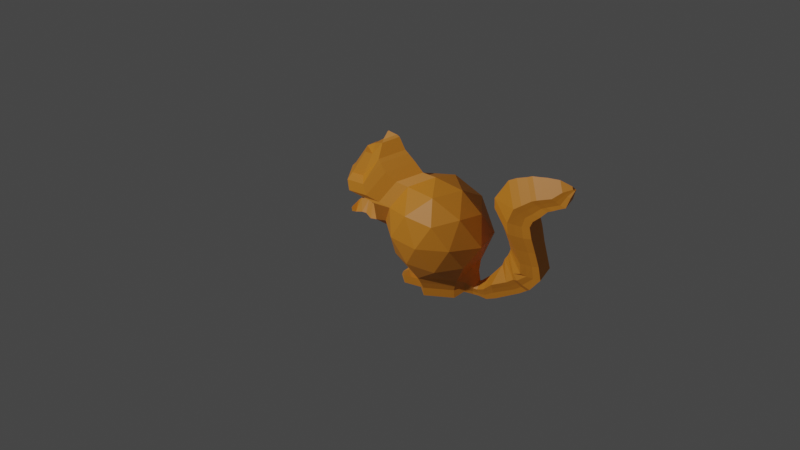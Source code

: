 # Source: player.blend  (saved by Blender 2.90.8; exported with 4.5.12 LTS)
import bpy
from mathutils import Matrix  # noqa: F401  (used for matrix-valued properties, if any)

bpy.ops.wm.read_factory_settings(use_empty=True)
scene = bpy.context.scene
scene.name = 'Scene'

# ---- collections
col_player = bpy.data.collections.new('Player'); scene.collection.children.link(col_player)
col_reference = bpy.data.collections.new('Reference'); scene.collection.children.link(col_reference)
col_props = bpy.data.collections.new('Props'); scene.collection.children.link(col_props)

# ---- materials (node trees are filled in below, after node groups)
mat_material_002 = bpy.data.materials.new('Material.002')
mat_material_002.use_transparent_shadow = False

# ---- material node trees
mat_material_002.use_nodes = True; mat_material_002.node_tree.nodes.clear()
_N = mat_material_002.node_tree.nodes; _L = mat_material_002.node_tree.links
n0 = _N.new('ShaderNodeBsdfPrincipled'); n0.name = 'Principled BSDF'; n0.location = (10, 300)
n0.distribution = 'GGX'
n0.subsurface_method = 'BURLEY'
n0.inputs[0].default_value = (0.8, 0.2781, 0.0225, 1.0)
n0.inputs[3].default_value = 1.45
n0.inputs[27].default_value = (0.0, 0.0, 0.0, 1.0)
n0.inputs[28].default_value = 1.0
n1 = _N.new('ShaderNodeOutputMaterial'); n1.name = 'Material Output'; n1.location = (300, 300)
_L.new(n0.outputs[0], n1.inputs[0])
n1.is_active_output = True

# ---- world
world_world = bpy.data.worlds.new('World'); scene.world = world_world
world_world.use_nodes = True; world_world.node_tree.nodes.clear()
_N = world_world.node_tree.nodes; _L = world_world.node_tree.links
n0 = _N.new('ShaderNodeOutputWorld'); n0.name = 'World Output'; n0.location = (300, 300)
n1 = _N.new('ShaderNodeBackground'); n1.name = 'Background'; n1.location = (10, 300)
n1.inputs[0].default_value = (0.05088, 0.05088, 0.05088, 1.0)
_L.new(n1.outputs[0], n0.inputs[0])
n0.is_active_output = True
world_world.color = (0.05088, 0.05088, 0.05088)
world_world.use_sun_shadow = False
world_world.sun_shadow_jitter_overblur = 0.0

# ---- cameras
cam_camera = bpy.data.cameras.new('Camera')
cam_camera.clip_end = 100.0
cam_camera.ortho_scale = 7.314

# ---- lights
light_light = bpy.data.lights.new('Light', 'POINT')
light_light.transmission_factor = 0.0
light_light.energy = 1000.0
light_light.shadow_soft_size = 0.1
light_light.shadow_maximum_resolution = 0.006
light_light.use_absolute_resolution = True

# ---- meshes
me_icosphere = bpy.data.meshes.new('Icosphere')
me_icosphere.from_pydata([(0.45, 0.2658, -1.063), (0.7303, -0.4308, -0.4812), (-0.2764, -0.6963, -0.4781), (-0.7657, -0.001278, -0.5973), (-0.2764, 0.6938, -0.4781), (0.7303, 0.4283, -0.4812), (0.2764, -0.6963, 0.4472), (-0.7236, -0.4308, 0.4472), (-0.7236, 0.4283, 0.4472), (0.2764, 0.6938, 0.4472), (0.8952, -0.001278, 0.4421), (2.98e-08, -0.001278, 1.0), (-0.193, -0.4866, -0.9255), (0.5052, -0.3012, -0.9255), (0.2629, -0.6623, -0.55), (0.8528, -0.001278, -0.55), (0.5052, 0.2987, -0.9255), (-0.6245, -0.001278, -0.9255), (-0.6882, -0.4098, -0.55), (-0.193, 0.484, -0.9255), (-0.6882, 0.4073, -0.55), (0.2629, 0.6598, -0.55), (1.009, -0.2538, -0.07545), (1.009, 0.2512, -0.07545), (2.98e-08, -0.8184, -0.000414), (0.5881, -0.6623, -0.0009779), (-0.9511, -0.2538, -0.0004141), (-0.5878, -0.6623, -0.000414), (-0.5878, 0.6598, -0.000414), (-0.9511, 0.2512, -0.0004141), (0.5881, 0.6598, -0.0009779), (2.98e-08, 0.8158, -0.000414), (0.6882, -0.4098, 0.5252), (-0.2629, -0.6623, 0.5257), (-0.2629, 0.6598, 0.5257), (0.6882, 0.4073, 0.5252), (0.1625, -0.4098, 0.8507), (0.5257, -0.001278, 0.8507), (-0.4253, -0.2538, 0.8507), (-0.4253, 0.2512, 0.8507), (0.1625, 0.4073, 0.8507), (-0.9511, 0.2512, -0.0004141), (-0.1546, -0.39, -1.201), (0.4047, -0.2415, -1.201), (0.4047, 0.239, -1.201), (-0.5003, -0.001278, -1.201), (-0.1546, 0.3875, -1.201), (0.45, -0.2684, -1.063), (-0.1719, -0.4335, -1.063), (-0.5562, -0.001278, -1.063), (-0.1719, 0.4309, -1.063), (-0.1546, -0.39, -1.201), (0.4047, -0.2415, -1.201), (0.4047, 0.239, -1.201), (-0.5003, -0.001278, -1.201), (-0.1546, 0.3875, -1.201), (-0.1546, 0.3875, -1.376), (-0.5003, -0.001278, -1.376), (0.4047, 0.239, -1.376), (0.4047, -0.2415, -1.376), (-0.1546, -0.39, -1.376), (-1.192e-07, -0.001278, -1.378), (-0.1546, -0.39, -1.201), (0.4047, -0.2415, -1.201), (0.4047, 0.239, -1.201), (-0.5003, -0.001278, -1.201), (-0.1546, 0.3875, -1.201), (-0.9511, -0.2538, -0.0004141), (-0.7236, 0.4283, 0.4472), (-0.7236, -0.4308, 0.4472), (-0.8944, -0.001278, -0.4591), (-1.775, 0.07264, 0.01336), (-0.1546, -0.39, -1.201), (0.4047, -0.2415, -1.201), (0.4047, 0.239, -1.201), (-0.5003, -0.001278, -1.201), (-0.1546, 0.3875, -1.201), (-0.1546, -0.39, -1.376), (0.4047, -0.2415, -1.376), (0.4047, 0.239, -1.376), (-0.5003, -0.001278, -1.376), (-0.1546, 0.3875, -1.376), (-0.9511, 0.2512, -0.0004141), (-0.9511, -0.2538, -0.0004141), (-0.7236, 0.4283, 0.4472), (-0.7236, -0.4308, 0.4472), (-1.015, -0.001278, -0.3099), (-1.153, 0.2512, -0.02259), (-1.153, -0.2538, -0.02259), (-1.054, 0.4283, 0.4696), (-1.054, -0.4308, 0.4696), (-1.143, -0.001278, -0.1617), (-1.197, -0.001278, 0.5112), (-1.277, 0.2512, -0.03246), (-1.277, -0.2538, -0.03246), (-1.267, -0.001278, -0.1081), (-1.208, -0.001278, 0.2212), (-1.412, 0.1853, 0.007406), (-1.412, -0.1879, 0.007406), (-1.404, -0.001278, -0.04851), (-1.361, -0.001278, 0.2051), (-1.503, 0.1853, 0.01376), (-1.503, -0.1879, 0.01376), (-1.495, -0.001278, -0.07251), (-1.452, -0.001278, 0.1921), (-1.638, 0.1853, -0.01935), (-1.638, -0.1879, -0.01935), (-1.63, -0.001278, -0.1056), (-1.62, -0.001278, 0.1755), (-1.725, 0.1853, 0.05562), (-1.725, -0.1879, 0.05562), (-1.682, -0.001278, 0.1181), (-1.638, 0.1853, -0.01935), (-1.638, -0.1879, -0.01935), (-1.63, -0.001278, -0.1056), (-1.638, 0.1853, -0.01935), (-1.638, -0.1879, -0.01935), (-1.638, 0.1853, -0.01935), (-1.638, -0.1879, -0.01935), (-1.725, 0.1853, 0.05562), (-1.725, -0.1879, 0.05562), (-1.63, -0.001278, -0.1056), (-1.638, 0.1853, -0.01935), (-1.638, -0.1879, -0.01935), (-1.727, 0.1853, -0.0274), (-1.727, -0.1879, -0.0274), (-1.719, -0.001278, -0.1137), (-1.775, -0.0752, 0.01336), (-1.776, 0.07264, -0.01953), (-1.776, -0.0752, -0.01953), (-1.772, -0.001278, -0.05371), (-0.3274, 0.1931, -1.201), (-0.3274, 0.1931, -1.376), (-0.3274, 0.1931, -1.201), (-0.3274, 0.1931, -1.201), (-0.3274, 0.1931, -1.376), (-0.3274, -0.1957, -1.201), (-0.3274, -0.1957, -1.376), (-0.3274, -0.1957, -1.201), (-0.3274, -0.1957, -1.201), (-0.3274, -0.1957, -1.376), (-0.3274, 0.1931, -1.201), (-0.5003, -0.001278, -1.201), (-0.5003, -0.001278, -1.376), (-0.3274, 0.1931, -1.376), (-0.3274, -0.1957, -1.201), (-0.3274, -0.1957, -1.376), (-0.5221, 0.1931, -1.201), (-0.695, -0.001278, -1.235), (-0.695, -0.001278, -1.376), (-0.5221, 0.1931, -1.376), (-0.5221, -0.1957, -1.201), (-0.5221, -0.1957, -1.376), (-0.695, -0.001278, -1.235), (-0.6816, 0.1931, -1.201), (-0.8239, -0.001278, -1.295), (-0.8544, -0.001278, -1.376), (-0.6816, 0.1931, -1.376), (-0.6816, -0.1957, -1.201), (-0.6816, -0.1957, -1.376), (-0.8239, -0.001278, -1.295), (-0.7236, -0.4308, 0.4472), (-0.7236, 0.4283, 0.4472), (2.98e-08, -0.001278, 1.0), (-0.3951, -0.001278, 1.222), (-0.4253, -0.2538, 0.8507), (-0.4253, 0.2512, 0.8507), (-0.7236, 0.4283, 0.4472), (-0.7236, -0.4308, 0.4472), (-1.178, 0.4638, 0.6238), (-0.7236, 0.4283, 0.4472), (-0.7236, -0.4308, 0.4472), (-1.178, -0.4663, 0.6238), (-1.054, 0.4283, 0.4696), (-1.054, -0.4308, 0.4696), (-1.197, -0.001278, 0.5112), (-0.9507, -0.4156, 0.5062), (-0.9507, 0.4131, 0.5062), (-0.2527, -0.001278, 1.039), (-1.245, -0.4306, 0.8242), (-0.6629, -0.2448, 0.8954), (-0.6629, 0.2423, 0.8954), (-0.9507, 0.4131, 0.5062), (-0.9507, -0.4156, 0.5062), (-1.245, 0.423, 0.8242), (-0.9507, 0.4131, 0.5062), (-0.9507, -0.4156, 0.5062), (-0.5262, -0.003797, 1.373), (-1.269, 0.4131, 0.5278), (-1.269, -0.4156, 0.5278), (-1.408, -0.001278, 0.5679), (-0.5867, -0.003797, 1.436), (-0.8555, -0.2746, 1.061), (-0.8555, 0.2721, 1.061), (-1.178, 0.4638, 0.6238), (-1.178, -0.4663, 0.6238), (-1.316, 0.2951, 0.9121), (-1.178, 0.4638, 0.6238), (-1.178, -0.4663, 0.6238), (-1.316, -0.3027, 0.9121), (-1.536, 0.4638, 0.648), (-1.536, -0.4663, 0.648), (-1.719, -0.001278, 0.6653), (-0.9476, -0.1591, 1.585), (-0.9488, -0.2547, 1.225), (-0.9488, 0.2471, 1.225), (-1.245, 0.423, 0.8242), (-1.245, -0.4306, 0.8242), (-1.153, 0.1875, 1.341), (-1.245, 0.423, 0.8242), (-1.245, -0.4306, 0.8242), (-1.209, -0.003797, 1.444), (-1.573, 0.423, 0.8464), (-1.573, -0.4306, 0.8464), (-1.741, -0.003797, 0.8622), (-1.405, -0.003797, 0.9668), (-0.9955, -0.2464, 1.293), (-0.9955, 0.2389, 1.293), (-1.316, 0.2951, 0.9121), (-1.316, -0.3027, 0.9121), (-1.405, -0.003797, 0.9668), (-1.316, 0.2951, 0.9121), (-1.316, -0.3027, 0.9121), (-1.405, -0.003797, 0.9668), (-1.546, 0.2951, 0.9277), (-1.546, -0.3027, 0.9277), (-1.664, -0.003797, 0.9388), (-1.153, -0.1951, 1.341), (-0.9476, 0.1515, 1.585), (-0.6861, -0.003797, 1.677), (-1.153, 0.1875, 1.341), (-1.3, 0.1875, 1.351), (-1.153, -0.1951, 1.341), (-1.209, -0.003797, 1.444), (-1.3, -0.1951, 1.351), (-1.375, -0.003797, 1.358), (-0.9468, -0.1281, 1.638), (-0.9468, 0.1205, 1.638), (-0.7374, -0.003797, 1.712), (-0.9281, -0.06426, 1.7), (-0.9281, 0.05667, 1.7), (-0.8262, -0.003797, 1.735), (-0.915, -0.0155, 1.75), (-0.915, 0.007902, 1.75), (-0.8952, -0.003797, 1.757), (0.5875, 0.1391, -1.078), (0.6188, 0.1577, -0.9994), (0.5875, -0.1637, -1.078), (0.6188, -0.1823, -0.9994), (0.8158, -0.01227, -0.7866), (0.5619, 0.1239, -1.156), (0.5619, -0.1484, -1.156), (0.5619, 0.1239, -1.156), (0.5619, -0.1484, -1.156), (0.5619, -0.1484, -1.255), (0.5619, 0.1239, -1.255), (0.7213, 0.07676, -1.197), (0.7343, 0.0877, -1.149), (0.7213, -0.1013, -1.197), (0.7343, -0.1122, -1.149), (0.8349, -0.01227, -1.011), (0.7116, 0.06781, -1.244), (0.7116, -0.09234, -1.244), (0.7116, 0.06781, -1.244), (0.7116, -0.09234, -1.244), (0.7183, -0.09234, -1.302), (0.7183, 0.06781, -1.302), (0.8155, 0.07676, -1.202), (0.8147, 0.0877, -1.152), (0.8155, -0.1013, -1.202), (0.8147, -0.1122, -1.152), (0.8732, -0.01227, -0.9922), (0.8193, 0.06781, -1.25), (0.8193, -0.09234, -1.25), (0.8193, 0.06781, -1.25), (0.8193, -0.09234, -1.25), (0.8419, -0.09234, -1.304), (0.8419, 0.06781, -1.304), (0.9691, 0.122, -1.142), (0.968, 0.1385, -1.067), (0.9691, -0.1465, -1.142), (0.968, -0.163, -1.067), (1.056, -0.01227, -0.8256), (0.975, 0.1085, -1.215), (0.975, -0.133, -1.215), (0.975, 0.1085, -1.215), (0.975, -0.133, -1.215), (1.009, -0.133, -1.296), (1.009, 0.1085, -1.296), (1.168, 0.1725, -0.9683), (1.167, 0.1952, -0.8655), (1.168, -0.1971, -0.9683), (1.167, -0.2198, -0.8655), (1.288, -0.01227, -0.533), (1.176, 0.154, -1.068), (1.176, -0.1785, -1.068), (1.176, 0.154, -1.068), (1.176, -0.1785, -1.068), (1.223, -0.1785, -1.18), (1.223, 0.154, -1.18), (1.53, 0.1714, -0.7949), (1.461, 0.194, -0.719), (1.53, -0.1959, -0.7949), (1.461, -0.2185, -0.719), (1.335, -0.01227, -0.3906), (1.601, 0.153, -0.8646), (1.601, -0.1775, -0.8646), (1.601, 0.153, -0.8646), (1.601, -0.1775, -0.8646), (1.709, -0.1775, -0.9176), (1.709, 0.153, -0.9176), (1.665, 0.1708, -0.6995), (1.597, 0.1933, -0.6238), (1.665, -0.1954, -0.6995), (1.597, -0.2179, -0.6238), (1.396, -0.01227, -0.2965), (1.737, 0.1524, -0.769), (1.737, -0.177, -0.769), (1.737, 0.1524, -0.769), (1.737, -0.177, -0.769), (1.844, -0.177, -0.8218), (1.844, 0.1524, -0.8218), (1.687, 0.2251, -0.5911), (1.598, 0.1894, -0.493), (1.687, -0.2496, -0.5911), (1.598, -0.214, -0.493), (1.435, -0.01227, -0.2084), (1.779, 0.2012, -0.6812), (1.779, -0.2257, -0.6812), (1.779, 0.2012, -0.6812), (1.779, -0.2257, -0.6812), (1.918, -0.2257, -0.7496), (1.918, 0.2012, -0.7496), (1.687, 0.2251, -0.5911), (1.598, 0.1894, -0.493), (1.687, -0.2496, -0.5911), (1.598, -0.214, -0.493), (1.435, -0.01227, -0.2084), (1.779, 0.2012, -0.6812), (1.779, -0.2257, -0.6812), (1.779, 0.2012, -0.6812), (1.779, -0.2257, -0.6812), (1.918, -0.2257, -0.7496), (1.918, 0.2012, -0.7496), (1.866, 0.2026, -0.4646), (1.756, 0.229, -0.42), (1.866, -0.2272, -0.4646), (1.756, -0.2536, -0.42), (1.454, -0.01227, -0.1401), (1.977, 0.181, -0.5011), (1.977, -0.2056, -0.5011), (1.977, 0.181, -0.5011), (1.977, -0.2056, -0.5011), (2.118, -0.2056, -0.5012), (2.118, 0.181, -0.5012), (1.842, 0.1866, -0.2369), (1.735, 0.211, -0.2107), (1.842, -0.2111, -0.2369), (1.735, -0.2355, -0.2107), (1.422, -0.01227, 0.006071), (1.949, 0.1666, -0.2558), (1.949, -0.1911, -0.2558), (1.949, 0.1666, -0.2558), (1.949, -0.1911, -0.2558), (2.077, -0.1911, -0.2374), (2.077, 0.1666, -0.2374), (1.767, 0.1984, 0.04968), (1.653, 0.2243, 0.07751), (1.767, -0.2229, 0.04968), (1.653, -0.2488, 0.07751), (1.321, -0.01227, 0.3071), (1.88, 0.1772, 0.02971), (1.88, -0.2018, 0.02971), (1.88, 0.1772, 0.02971), (1.88, -0.2018, 0.02971), (2.016, -0.2018, 0.04915), (2.016, 0.1772, 0.04915), (1.67, 0.2316, 0.3487), (1.538, 0.2616, 0.3809), (1.67, -0.2561, 0.3487), (1.538, -0.2861, 0.3809), (1.154, -0.01227, 0.6468), (1.801, 0.2071, 0.3256), (1.801, -0.2316, 0.3256), (1.801, 0.2071, 0.3256), (1.801, -0.2316, 0.3256), (1.959, -0.2316, 0.3481), (1.959, 0.2071, 0.3481), (1.648, 0.2182, 0.5731), (1.523, 0.2466, 0.6036), (1.648, -0.2428, 0.5731), (1.523, -0.2711, 0.6036), (1.16, -0.01227, 0.8548), (1.771, 0.1951, 0.5513), (1.771, -0.2196, 0.5513), (1.771, 0.1951, 0.5513), (1.771, -0.2196, 0.5513), (1.92, -0.2196, 0.5725), (1.92, 0.1951, 0.5725), (1.736, 0.2132, 0.8176), (1.64, 0.2409, 0.8983), (1.736, -0.2378, 0.8176), (1.64, -0.2655, 0.8983), (1.431, -0.01227, 1.276), (1.835, 0.1906, 0.7451), (1.835, -0.2151, 0.7451), (1.835, 0.1906, 0.7451), (1.835, -0.2151, 0.7451), (1.975, -0.2151, 0.6991), (1.975, 0.1906, 0.6991), (1.875, 0.2022, 0.9213), (1.784, 0.2286, 0.998), (1.875, -0.2268, 0.9213), (1.784, -0.2531, 0.998), (1.584, -0.01227, 1.357), (1.969, 0.1807, 0.8522), (1.969, -0.2052, 0.8522), (1.969, 0.1807, 0.8522), (1.969, -0.2052, 0.8522), (2.102, -0.2052, 0.8085), (2.102, 0.1807, 0.8085), (2.032, 0.1752, 1.04), (1.952, 0.1982, 1.107), (2.032, -0.1997, 1.04), (1.952, -0.2227, 1.107), (1.778, -0.01227, 1.421), (2.114, 0.1563, 0.9795), (2.114, -0.1809, 0.9795), (2.114, 0.1563, 0.9795), (2.114, -0.1809, 0.9795), (2.231, -0.1809, 0.9413), (2.231, 0.1563, 0.9413), (2.126, 0.174, 1.082), (2.047, 0.1969, 1.149), (2.126, -0.1985, 1.082), (2.047, -0.2214, 1.149), (1.874, -0.01227, 1.461), (2.208, 0.1553, 1.022), (2.208, -0.1798, 1.022), (2.208, 0.1553, 1.022), (2.208, -0.1798, 1.022), (2.324, -0.1798, 0.9844), (2.324, 0.1553, 0.9844), (2.229, 0.1622, 1.118), (2.155, 0.1836, 1.181), (2.229, -0.1867, 1.118), (2.155, -0.2081, 1.181), (1.993, -0.01227, 1.473), (2.306, 0.1446, 1.062), (2.306, -0.1692, 1.062), (2.306, 0.1446, 1.062), (2.306, -0.1692, 1.062), (2.414, -0.1692, 1.027), (2.414, 0.1446, 1.027), (2.374, 0.1488, 1.167), (2.305, 0.1686, 1.224), (2.374, -0.1733, 1.167), (2.305, -0.1931, 1.224), (2.156, -0.01227, 1.494), (2.444, 0.1326, 1.115), (2.444, -0.1571, 1.115), (2.444, 0.1326, 1.115), (2.444, -0.1571, 1.115), (2.544, -0.1571, 1.082), (2.544, 0.1326, 1.082), (2.503, 0.08277, 1.308), (2.463, 0.09445, 1.342), (2.503, -0.1073, 1.308), (2.463, -0.119, 1.342), (2.374, -0.01227, 1.501), (2.545, 0.07322, 1.278), (2.545, -0.09775, 1.278), (2.545, 0.07322, 1.278), (2.545, -0.09775, 1.278), (2.604, -0.09775, 1.258), (2.604, 0.07322, 1.258), (2.625, 0.01241, 1.379), (2.614, 0.01544, 1.388), (2.625, -0.03694, 1.379), (2.614, -0.03997, 1.388), (2.591, -0.01227, 1.429), (2.636, 0.009927, 1.371), (2.636, -0.03446, 1.371), (2.636, 0.009927, 1.371), (2.636, -0.03446, 1.371), (2.651, -0.03446, 1.366), (2.651, 0.009927, 1.366)], [(107, 114), (114, 121)], [(50, 0, 44, 46), (1, 13, 15), (48, 49, 45, 42), (73, 74, 252, 253), (47, 48, 42, 43), (1, 15, 22), (2, 14, 24), (3, 18, 26), (4, 20, 28), (5, 21, 30), (1, 22, 25), (2, 24, 27), (26, 7, 69, 67), (4, 28, 31), (5, 30, 23), (6, 32, 36), (7, 33, 38), (92, 90, 174, 175), (9, 34, 40), (10, 35, 37), (37, 40, 11), (37, 35, 40), (35, 9, 40), (40, 39, 11), (40, 34, 39), (34, 8, 39), (89, 92, 175, 173), (8, 68, 167, 162), (68, 84, 170, 167), (38, 36, 11), (38, 33, 36), (33, 6, 36), (36, 37, 11), (36, 32, 37), (32, 10, 37), (23, 35, 10), (23, 30, 35), (30, 9, 35), (31, 34, 9), (31, 28, 34), (28, 8, 34), (39, 8, 162, 166), (8, 29, 41, 68), (84, 89, 173, 170), (27, 33, 7), (27, 24, 33), (24, 6, 33), (25, 32, 6), (25, 22, 32), (22, 10, 32), (30, 31, 9), (30, 21, 31), (21, 4, 31), (28, 29, 8), (28, 20, 29), (20, 3, 29), (26, 27, 7), (26, 18, 27), (18, 2, 27), (24, 25, 6), (24, 14, 25), (14, 1, 25), (22, 23, 10), (22, 15, 23), (15, 5, 23), (16, 21, 5), (16, 19, 21), (19, 4, 21), (19, 20, 4), (19, 17, 20), (17, 3, 20), (17, 18, 3), (17, 12, 18), (12, 2, 18), (15, 16, 5), (79, 78, 254, 255), (49, 50, 46, 45), (12, 14, 2), (12, 13, 14), (13, 1, 14), (29, 3, 70, 41), (68, 41, 82, 84), (85, 69, 168, 171), (69, 7, 161, 168), (70, 67, 83, 86), (17, 19, 50, 49), (13, 12, 48, 47), (44, 0, 245, 250), (12, 17, 49, 48), (19, 16, 0, 50), (51, 52, 63, 62), (131, 54, 65, 133), (52, 53, 64, 63), (53, 55, 66, 64), (136, 51, 62, 138), (61, 59, 60), (61, 60, 137, 57), (61, 57, 132, 56), (61, 56, 58), (59, 61, 58), (133, 65, 75, 134), (63, 64, 74, 73), (64, 66, 76, 74), (138, 62, 72, 139), (62, 63, 73, 72), (139, 72, 77, 140), (72, 73, 78, 77), (135, 134, 141, 144), (0, 16, 246, 245), (74, 76, 81, 79), (59, 60, 77, 78), (137, 57, 80, 140), (56, 58, 79, 81), (58, 59, 78, 79), (132, 56, 81, 135), (3, 26, 67, 70), (84, 82, 87, 89), (82, 86, 91, 87), (11, 39, 166, 163), (86, 83, 88, 91), (67, 69, 85, 83), (41, 70, 86, 82), (88, 90, 92), (87, 91, 95, 93), (87, 92, 89), (91, 88, 94, 95), (83, 85, 90, 88), (90, 85, 171, 174), (96, 93, 97, 100), (95, 94, 98, 99), (92, 87, 93, 96), (88, 92, 96, 94), (97, 99, 103, 101), (98, 100, 104, 102), (94, 96, 100, 98), (93, 95, 99, 97), (103, 102, 106, 107), (101, 103, 107, 105), (99, 98, 102, 103), (100, 97, 101, 104), (108, 105, 109, 111), (107, 106, 125, 126), (104, 101, 105, 108), (102, 104, 108, 106), (109, 110, 111), (105, 106, 110, 109), (106, 108, 111, 110), (106, 105, 112, 113), (113, 112, 115, 116), (116, 115, 117, 118), (118, 117, 122, 123), (109, 110, 120, 119), (119, 120, 127, 71), (105, 107, 126, 124), (106, 105, 124, 125), (124, 119, 71, 128), (122, 119, 124), (120, 123, 125), (130, 129, 128), (128, 71, 127, 129), (126, 125, 129, 130), (120, 125, 129, 127), (124, 126, 130, 128), (57, 132, 135, 80), (76, 134, 135, 81), (66, 133, 134, 76), (55, 131, 133, 66), (60, 137, 140, 77), (80, 135, 144, 143), (65, 138, 139, 75), (54, 136, 138, 65), (142, 145, 151, 148), (145, 146, 152, 151), (139, 140, 146, 145), (140, 80, 143, 146), (134, 75, 142, 141), (75, 139, 145, 142), (152, 149, 156, 159), (147, 148, 155, 154), (143, 144, 150, 149), (141, 142, 148, 147), (146, 143, 149, 152), (144, 141, 147, 150), (154, 155, 156, 157), (155, 158, 159, 156), (150, 147, 154, 157), (148, 153, 160, 155), (151, 152, 159, 158), (148, 151, 158, 155), (149, 150, 157, 156), (173, 175, 190, 188), (162, 167, 182, 177), (175, 174, 189, 190), (174, 171, 186, 189), (168, 161, 176, 183), (166, 162, 177, 181), (171, 168, 183, 186), (163, 166, 181, 178), (170, 173, 188, 185), (161, 165, 180, 176), (38, 11, 163, 165), (7, 38, 165, 161), (177, 182, 194, 169), (190, 189, 201, 202), (189, 186, 198, 201), (183, 176, 172, 195), (181, 177, 169, 193), (186, 183, 195, 198), (178, 181, 193, 164), (185, 188, 200, 197), (176, 180, 192, 172), (182, 185, 197, 194), (165, 163, 178, 180), (167, 170, 185, 182), (201, 198, 210, 213), (195, 172, 179, 207), (193, 169, 184, 205), (198, 195, 207, 210), (164, 193, 205, 187), (197, 200, 212, 209), (172, 192, 204, 179), (194, 197, 209, 206), (192, 164, 187, 204), (200, 202, 214, 212), (188, 190, 202, 200), (180, 178, 164, 192), (207, 179, 199, 219), (210, 207, 219, 222), (205, 184, 196, 217), (187, 205, 217, 191), (209, 212, 224, 221), (179, 204, 216, 199), (206, 209, 221, 218), (204, 187, 191, 216), (212, 214, 226, 224), (184, 206, 218, 196), (202, 201, 213, 214), (169, 194, 206, 184), (217, 196, 208, 228), (191, 217, 228, 229), (221, 224, 231, 230), (199, 216, 203, 227), (215, 196, 218, 220), (199, 215, 220, 219), (219, 220, 223, 222), (220, 218, 221, 223), (216, 191, 229, 203), (224, 226, 235, 231), (213, 210, 222, 225), (214, 213, 225, 226), (208, 211, 228), (228, 203, 236, 237), (228, 211, 203), (211, 227, 203), (233, 230, 231, 235), (232, 233, 235, 234), (222, 223, 233, 232), (225, 222, 232, 234), (226, 225, 234, 235), (215, 199, 227, 211), (196, 215, 211, 208), (223, 221, 230, 233), (237, 236, 239, 240), (229, 228, 237, 238), (203, 229, 238, 236), (240, 239, 242, 243), (238, 237, 240, 241), (236, 238, 241, 239), (243, 242, 244), (241, 240, 243, 244), (239, 241, 244, 242), (254, 253, 264, 265), (249, 248, 259, 260), (250, 245, 256, 261), (253, 252, 263, 264), (13, 47, 247, 248), (16, 15, 249, 246), (78, 73, 253, 254), (47, 43, 251, 247), (43, 44, 250, 251), (74, 79, 255, 252), (15, 13, 248, 249), (266, 265, 276, 277), (262, 261, 272, 273), (259, 258, 269, 270), (263, 266, 277, 274), (245, 246, 257, 256), (247, 251, 262, 258), (252, 255, 266, 263), (248, 247, 258, 259), (251, 250, 261, 262), (255, 254, 265, 266), (246, 249, 260, 257), (267, 268, 279, 278), (276, 275, 286, 287), (271, 270, 281, 282), (272, 267, 278, 283), (257, 260, 271, 268), (264, 263, 274, 275), (261, 256, 267, 272), (260, 259, 270, 271), (265, 264, 275, 276), (256, 257, 268, 267), (258, 262, 273, 269), (288, 287, 298, 299), (284, 283, 294, 295), (281, 280, 291, 292), (285, 288, 299, 296), (269, 273, 284, 280), (274, 277, 288, 285), (270, 269, 280, 281), (273, 272, 283, 284), (277, 276, 287, 288), (268, 271, 282, 279), (275, 274, 285, 286), (289, 290, 301, 300), (298, 297, 308, 309), (293, 292, 303, 304), (294, 289, 300, 305), (279, 282, 293, 290), (286, 285, 296, 297), (283, 278, 289, 294), (282, 281, 292, 293), (287, 286, 297, 298), (278, 279, 290, 289), (280, 284, 295, 291), (301, 304, 315, 312), (310, 309, 320, 321), (306, 305, 316, 317), (303, 302, 313, 314), (291, 295, 306, 302), (296, 299, 310, 307), (292, 291, 302, 303), (295, 294, 305, 306), (299, 298, 309, 310), (290, 293, 304, 301), (297, 296, 307, 308), (313, 317, 328, 324), (311, 312, 323, 322), (320, 319, 330, 331), (315, 314, 325, 326), (308, 307, 318, 319), (305, 300, 311, 316), (304, 303, 314, 315), (309, 308, 319, 320), (300, 301, 312, 311), (302, 306, 317, 313), (307, 310, 321, 318), (330, 329, 340, 341), (323, 326, 337, 334), (332, 331, 342, 343), (328, 327, 338, 339), (318, 321, 332, 329), (314, 313, 324, 325), (317, 316, 327, 328), (321, 320, 331, 332), (312, 315, 326, 323), (319, 318, 329, 330), (316, 311, 322, 327), (335, 339, 350, 346), (333, 334, 345, 344), (342, 341, 352, 353), (337, 336, 347, 348), (327, 322, 333, 338), (326, 325, 336, 337), (331, 330, 341, 342), (322, 323, 334, 333), (324, 328, 339, 335), (329, 332, 343, 340), (325, 324, 335, 336), (352, 351, 362, 363), (345, 348, 359, 356), (354, 353, 364, 365), (350, 349, 360, 361), (340, 343, 354, 351), (336, 335, 346, 347), (339, 338, 349, 350), (343, 342, 353, 354), (334, 337, 348, 345), (341, 340, 351, 352), (338, 333, 344, 349), (362, 365, 376, 373), (357, 361, 372, 368), (355, 356, 367, 366), (364, 363, 374, 375), (349, 344, 355, 360), (348, 347, 358, 359), (353, 352, 363, 364), (344, 345, 356, 355), (346, 350, 361, 357), (351, 354, 365, 362), (347, 346, 357, 358), (374, 373, 384, 385), (367, 370, 381, 378), (376, 375, 386, 387), (372, 371, 382, 383), (358, 357, 368, 369), (361, 360, 371, 372), (365, 364, 375, 376), (356, 359, 370, 367), (363, 362, 373, 374), (360, 355, 366, 371), (359, 358, 369, 370), (380, 379, 390, 391), (384, 387, 398, 395), (379, 383, 394, 390), (377, 378, 389, 388), (371, 366, 377, 382), (370, 369, 380, 381), (375, 374, 385, 386), (366, 367, 378, 377), (368, 372, 383, 379), (373, 376, 387, 384), (369, 368, 379, 380), (393, 388, 399, 404), (396, 395, 406, 407), (389, 392, 403, 400), (398, 397, 408, 409), (383, 382, 393, 394), (387, 386, 397, 398), (378, 381, 392, 389), (385, 384, 395, 396), (382, 377, 388, 393), (381, 380, 391, 392), (386, 385, 396, 397), (405, 404, 415, 416), (402, 401, 412, 413), (406, 409, 420, 417), (401, 405, 416, 412), (392, 391, 402, 403), (397, 396, 407, 408), (388, 389, 400, 399), (390, 394, 405, 401), (395, 398, 409, 406), (391, 390, 401, 402), (394, 393, 404, 405), (414, 413, 424, 425), (415, 410, 421, 426), (418, 417, 428, 429), (411, 414, 425, 422), (409, 408, 419, 420), (400, 403, 414, 411), (407, 406, 417, 418), (404, 399, 410, 415), (403, 402, 413, 414), (408, 407, 418, 419), (399, 400, 411, 410), (431, 430, 441, 442), (427, 426, 437, 438), (424, 423, 434, 435), (428, 431, 442, 439), (419, 418, 429, 430), (410, 411, 422, 421), (412, 416, 427, 423), (417, 420, 431, 428), (413, 412, 423, 424), (416, 415, 426, 427), (420, 419, 430, 431), (441, 440, 451, 452), (436, 435, 446, 447), (437, 432, 443, 448), (440, 439, 450, 451), (422, 425, 436, 433), (429, 428, 439, 440), (426, 421, 432, 437), (425, 424, 435, 436), (430, 429, 440, 441), (421, 422, 433, 432), (423, 427, 438, 434), (453, 452, 463, 464), (449, 448, 459, 460), (446, 445, 456, 457), (450, 453, 464, 461), (432, 433, 444, 443), (434, 438, 449, 445), (439, 442, 453, 450), (435, 434, 445, 446), (438, 437, 448, 449), (442, 441, 452, 453), (433, 436, 447, 444), (454, 455, 466, 465), (463, 462, 473, 474), (458, 457, 468, 469), (459, 454, 465, 470), (444, 447, 458, 455), (451, 450, 461, 462), (448, 443, 454, 459), (447, 446, 457, 458), (452, 451, 462, 463), (443, 444, 455, 454), (445, 449, 460, 456), (475, 474, 485, 486), (471, 470, 481, 482), (468, 467, 478, 479), (472, 475, 486, 483), (456, 460, 471, 467), (461, 464, 475, 472), (457, 456, 467, 468), (460, 459, 470, 471), (464, 463, 474, 475), (455, 458, 469, 466), (462, 461, 472, 473), (476, 478, 482, 481), (480, 479, 477), (477, 479, 478, 476), (484, 483, 486, 485), (466, 469, 480, 477), (473, 472, 483, 484), (470, 465, 476, 481), (469, 468, 479, 480), (474, 473, 484, 485), (465, 466, 477, 476), (467, 471, 482, 478)])
_uv = me_icosphere.uv_layers.new(name='UVMap')
_uv.uv.foreach_set('vector', [0.4091, 0.07873, 0.5, 0.07873, 0.5, 0.07873, 0.4091, 0.07873, 0.7273, 0.1575, 0.6818, 0.07873, 0.6364, 0.1575, 0.04545, 0.07873, 0.1364, 0.07873, 0.1364, 0.07873, 0.04545, 0.07873, 0.0, 0.0, 0.0, 0.0, 0.0, 0.0, 0.0, 0.0, 0.7727, 0.07873, 0.8636, 0.07873, 0.8636, 0.07873, 0.7727, 0.07873, 0.7273, 0.1575, 0.6364, 0.1575, 0.6818, 0.2362, 0.9091, 0.1575, 0.8182, 0.1575, 0.8636, 0.2362, 0.1818, 0.1575, 0.09091, 0.1575, 0.1364, 0.2362, 0.3636, 0.1575, 0.2727, 0.1575, 0.3182, 0.2362, 0.5455, 0.1575, 0.4545, 0.1575, 0.5, 0.2362, 0.7273, 0.1575, 0.6818, 0.2362, 0.7727, 0.2362, 0.9091, 0.1575, 0.8636, 0.2362, 0.9545, 0.2362, 0.1364, 0.2362, 0.09091, 0.3149, 0.09091, 0.3149, 0.1364, 0.2362, 0.3636, 0.1575, 0.3182, 0.2362, 0.4091, 0.2362, 0.5455, 0.1575, 0.5, 0.2362, 0.5909, 0.2362, 0.8182, 0.3149, 0.7273, 0.3149, 0.7727, 0.3937, 1.0, 0.3149, 0.9091, 0.3149, 0.9545, 0.3937, 0.1818, 0.3149, 0.09091, 0.3149, 0.09091, 0.3149, 0.1818, 0.3149, 0.4545, 0.3149, 0.3636, 0.3149, 0.4091, 0.3937, 0.6364, 0.3149, 0.5455, 0.3149, 0.5909, 0.3937, 0.5909, 0.3937, 0.5, 0.3937, 0.5455, 0.4724, 0.5909, 0.3937, 0.5455, 0.3149, 0.5, 0.3937, 0.5455, 0.3149, 0.4545, 0.3149, 0.5, 0.3937, 0.4091, 0.3937, 0.3182, 0.3937, 0.3636, 0.4724, 0.4091, 0.3937, 0.3636, 0.3149, 0.3182, 0.3937, 0.3636, 0.3149, 0.2727, 0.3149, 0.3182, 0.3937, 0.2727, 0.3149, 0.1818, 0.3149, 0.1818, 0.3149, 0.2727, 0.3149, 0.2727, 0.3149, 0.2727, 0.3149, 0.2727, 0.3149, 0.2727, 0.3149, 0.2727, 0.3149, 0.2727, 0.3149, 0.2727, 0.3149, 0.2727, 0.3149, 0.9545, 0.3937, 0.8636, 0.3937, 0.9091, 0.4724, 0.9545, 0.3937, 0.9091, 0.3149, 0.8636, 0.3937, 0.9091, 0.3149, 0.8182, 0.3149, 0.8636, 0.3937, 0.7727, 0.3937, 0.6818, 0.3937, 0.7273, 0.4724, 0.7727, 0.3937, 0.7273, 0.3149, 0.6818, 0.3937, 0.7273, 0.3149, 0.6364, 0.3149, 0.6818, 0.3937, 0.5909, 0.2362, 0.5455, 0.3149, 0.6364, 0.3149, 0.5909, 0.2362, 0.5, 0.2362, 0.5455, 0.3149, 0.5, 0.2362, 0.4545, 0.3149, 0.5455, 0.3149, 0.4091, 0.2362, 0.3636, 0.3149, 0.4545, 0.3149, 0.4091, 0.2362, 0.3182, 0.2362, 0.3636, 0.3149, 0.3182, 0.2362, 0.2727, 0.3149, 0.3636, 0.3149, 0.3182, 0.3937, 0.2727, 0.3149, 0.2727, 0.3149, 0.3182, 0.3937, 0.2727, 0.3149, 0.2273, 0.2362, 0.2273, 0.2362, 0.2727, 0.3149, 0.2727, 0.3149, 0.2727, 0.3149, 0.2727, 0.3149, 0.2727, 0.3149, 0.9545, 0.2362, 0.9091, 0.3149, 1.0, 0.3149, 0.9545, 0.2362, 0.8636, 0.2362, 0.9091, 0.3149, 0.8636, 0.2362, 0.8182, 0.3149, 0.9091, 0.3149, 0.7727, 0.2362, 0.7273, 0.3149, 0.8182, 0.3149, 0.7727, 0.2362, 0.6818, 0.2362, 0.7273, 0.3149, 0.6818, 0.2362, 0.6364, 0.3149, 0.7273, 0.3149, 0.5, 0.2362, 0.4091, 0.2362, 0.4545, 0.3149, 0.5, 0.2362, 0.4545, 0.1575, 0.4091, 0.2362, 0.4545, 0.1575, 0.3636, 0.1575, 0.4091, 0.2362, 0.3182, 0.2362, 0.2273, 0.2362, 0.2727, 0.3149, 0.3182, 0.2362, 0.2727, 0.1575, 0.2273, 0.2362, 0.2727, 0.1575, 0.1818, 0.1575, 0.2273, 0.2362, 0.1364, 0.2362, 0.04545, 0.2362, 0.09091, 0.3149, 0.1364, 0.2362, 0.09091, 0.1575, 0.04545, 0.2362, 0.09091, 0.1575, 0.0, 0.1575, 0.04545, 0.2362, 0.8636, 0.2362, 0.7727, 0.2362, 0.8182, 0.3149, 0.8636, 0.2362, 0.8182, 0.1575, 0.7727, 0.2362, 0.8182, 0.1575, 0.7273, 0.1575, 0.7727, 0.2362, 0.6818, 0.2362, 0.5909, 0.2362, 0.6364, 0.3149, 0.6818, 0.2362, 0.6364, 0.1575, 0.5909, 0.2362, 0.6364, 0.1575, 0.5455, 0.1575, 0.5909, 0.2362, 0.5, 0.07873, 0.4545, 0.1575, 0.5455, 0.1575, 0.5, 0.07873, 0.4091, 0.07873, 0.4545, 0.1575, 0.4091, 0.07873, 0.3636, 0.1575, 0.4545, 0.1575, 0.3182, 0.07873, 0.2727, 0.1575, 0.3636, 0.1575, 0.3182, 0.07873, 0.2273, 0.07873, 0.2727, 0.1575, 0.2273, 0.07873, 0.1818, 0.1575, 0.2727, 0.1575, 0.1364, 0.07873, 0.09091, 0.1575, 0.1818, 0.1575, 0.1364, 0.07873, 0.04545, 0.07873, 0.09091, 0.1575, 0.04545, 0.07873, 0.0, 0.1575, 0.09091, 0.1575, 0.6364, 0.1575, 0.5909, 0.07873, 0.5455, 0.1575, 0.5909, 0.07873, 0.6818, 0.07873, 0.6818, 0.07873, 0.5909, 0.07873, 0.2273, 0.07873, 0.3182, 0.07873, 0.3182, 0.07873, 0.2273, 0.07873, 0.8636, 0.07873, 0.8182, 0.1575, 0.9091, 0.1575, 0.8636, 0.07873, 0.7727, 0.07873, 0.8182, 0.1575, 0.7727, 0.07873, 0.7273, 0.1575, 0.8182, 0.1575, 0.2273, 0.2362, 0.1818, 0.1575, 0.1818, 0.1575, 0.2273, 0.2362, 0.2727, 0.3149, 0.2273, 0.2362, 0.2273, 0.2362, 0.2727, 0.3149, 0.09091, 0.3149, 0.09091, 0.3149, 0.09091, 0.3149, 0.09091, 0.3149, 0.09091, 0.3149, 0.09091, 0.3149, 0.09091, 0.3149, 0.09091, 0.3149, 0.1818, 0.1575, 0.1364, 0.2362, 0.1364, 0.2362, 0.1818, 0.1575, 0.2273, 0.07873, 0.3182, 0.07873, 0.3182, 0.07873, 0.2273, 0.07873, 0.7727, 0.07873, 0.8636, 0.07873, 0.8636, 0.07873, 0.7727, 0.07873, 0.5, 0.07873, 0.5, 0.07873, 0.5, 0.07873, 0.5, 0.07873, 0.04545, 0.07873, 0.1364, 0.07873, 0.1364, 0.07873, 0.04545, 0.07873, 0.4091, 0.07873, 0.5, 0.07873, 0.5, 0.07873, 0.4091, 0.07873, 0.0, 0.0, 0.0, 0.0, 0.0, 0.0, 0.0, 0.0, 0.0, 0.0, 0.0, 0.0, 0.0, 0.0, 0.0, 0.0, 0.0, 0.0, 0.0, 0.0, 0.0, 0.0, 0.0, 0.0, 0.0, 0.0, 0.0, 0.0, 0.0, 0.0, 0.0, 0.0, 0.0, 0.0, 0.0, 0.0, 0.0, 0.0, 0.0, 0.0, 0.8182, 0.0, 0.7727, 0.07873, 0.8636, 0.07873, 0.09091, 0.0, 0.04545, 0.07873, 0.09091, 0.07873, 0.1364, 0.07873, 0.2727, 0.0, 0.2273, 0.07873, 0.2727, 0.07873, 0.3182, 0.07873, 0.4545, 0.0, 0.4091, 0.07873, 0.5, 0.07873, 0.6818, 0.07873, 0.6364, 0.0, 0.5909, 0.07873, 0.0, 0.0, 0.0, 0.0, 0.0, 0.0, 0.0, 0.0, 0.0, 0.0, 0.0, 0.0, 0.0, 0.0, 0.0, 0.0, 0.0, 0.0, 0.0, 0.0, 0.0, 0.0, 0.0, 0.0, 0.0, 0.0, 0.0, 0.0, 0.0, 0.0, 0.0, 0.0, 0.0, 0.0, 0.0, 0.0, 0.0, 0.0, 0.0, 0.0, 0.0, 0.0, 0.0, 0.0, 0.0, 0.0, 0.0, 0.0, 0.0, 0.0, 0.0, 0.0, 0.0, 0.0, 0.0, 0.0, 0.0, 0.0, 0.0, 0.0, 0.0, 0.0, 0.0, 0.0, 0.5, 0.07873, 0.5, 0.07873, 0.5, 0.07873, 0.5, 0.07873, 0.0, 0.0, 0.0, 0.0, 0.0, 0.0, 0.0, 0.0, 0.7727, 0.07873, 0.8636, 0.07873, 0.8636, 0.07873, 0.7727, 0.07873, 0.09091, 0.07873, 0.1364, 0.07873, 0.1364, 0.07873, 0.09091, 0.07873, 0.4091, 0.07873, 0.5, 0.07873, 0.5, 0.07873, 0.4091, 0.07873, 0.5909, 0.07873, 0.6818, 0.07873, 0.6818, 0.07873, 0.5909, 0.07873, 0.2727, 0.07873, 0.3182, 0.07873, 0.3182, 0.07873, 0.2727, 0.07873, 0.1818, 0.1575, 0.1364, 0.2362, 0.1364, 0.2362, 0.1818, 0.1575, 0.2727, 0.3149, 0.2273, 0.2362, 0.2273, 0.2362, 0.2727, 0.3149, 0.2273, 0.2362, 0.1818, 0.1575, 0.1818, 0.1575, 0.2273, 0.2362, 0.3636, 0.4724, 0.3182, 0.3937, 0.3182, 0.3937, 0.3636, 0.4724, 0.1818, 0.1575, 0.1364, 0.2362, 0.1364, 0.2362, 0.1818, 0.1575, 0.1364, 0.2362, 0.09091, 0.3149, 0.09091, 0.3149, 0.1364, 0.2362, 0.2273, 0.2362, 0.1818, 0.1575, 0.1818, 0.1575, 0.2273, 0.2362, 0.1364, 0.2362, 0.09091, 0.3149, 0.1818, 0.3149, 0.2273, 0.2362, 0.1818, 0.1575, 0.1818, 0.1575, 0.2273, 0.2362, 0.2273, 0.2362, 0.1818, 0.3149, 0.2727, 0.3149, 0.1818, 0.1575, 0.1364, 0.2362, 0.1364, 0.2362, 0.1818, 0.1575, 0.1364, 0.2362, 0.09091, 0.3149, 0.09091, 0.3149, 0.1364, 0.2362, 0.09091, 0.3149, 0.09091, 0.3149, 0.09091, 0.3149, 0.09091, 0.3149, 0.1818, 0.3149, 0.2273, 0.2362, 0.2273, 0.2362, 0.1818, 0.3149, 0.1818, 0.1575, 0.1364, 0.2362, 0.1364, 0.2362, 0.1818, 0.1575, 0.1818, 0.3149, 0.2273, 0.2362, 0.2273, 0.2362, 0.1818, 0.3149, 0.1364, 0.2362, 0.1818, 0.3149, 0.1818, 0.3149, 0.1364, 0.2362, 0.2273, 0.2362, 0.1818, 0.1575, 0.1818, 0.1575, 0.2273, 0.2362, 0.1364, 0.2362, 0.1818, 0.3149, 0.1818, 0.3149, 0.1364, 0.2362, 0.1364, 0.2362, 0.1818, 0.3149, 0.1818, 0.3149, 0.1364, 0.2362, 0.2273, 0.2362, 0.1818, 0.1575, 0.1818, 0.1575, 0.2273, 0.2362, 0.1818, 0.1575, 0.1364, 0.2362, 0.1364, 0.2362, 0.1818, 0.1575, 0.2273, 0.2362, 0.1818, 0.1575, 0.1818, 0.1575, 0.2273, 0.2362, 0.1818, 0.1575, 0.1364, 0.2362, 0.1364, 0.2362, 0.1818, 0.1575, 0.1818, 0.3149, 0.2273, 0.2362, 0.2273, 0.2362, 0.1818, 0.3149, 0.1818, 0.3149, 0.2273, 0.2362, 0.2273, 0.2362, 0.1818, 0.3149, 0.1818, 0.1575, 0.1364, 0.2362, 0.1364, 0.2362, 0.1818, 0.1575, 0.1818, 0.3149, 0.2273, 0.2362, 0.2273, 0.2362, 0.1818, 0.3149, 0.1364, 0.2362, 0.1818, 0.3149, 0.1818, 0.3149, 0.1364, 0.2362, 0.2273, 0.2362, 0.1364, 0.2362, 0.1818, 0.3149, 0.2273, 0.2362, 0.1364, 0.2362, 0.1364, 0.2362, 0.2273, 0.2362, 0.1364, 0.2362, 0.1818, 0.3149, 0.1818, 0.3149, 0.1364, 0.2362, 0.1364, 0.2362, 0.2273, 0.2362, 0.2273, 0.2362, 0.1364, 0.2362, 0.1364, 0.2362, 0.2273, 0.2362, 0.2273, 0.2362, 0.1364, 0.2362, 0.1364, 0.2362, 0.2273, 0.2362, 0.2273, 0.2362, 0.1364, 0.2362, 0.1364, 0.2362, 0.2273, 0.2362, 0.2273, 0.2362, 0.1364, 0.2362, 0.2273, 0.2362, 0.1364, 0.2362, 0.1364, 0.2362, 0.2273, 0.2362, 0.2273, 0.2362, 0.1364, 0.2362, 0.1364, 0.2362, 0.2273, 0.2362, 0.2273, 0.2362, 0.1818, 0.1575, 0.1818, 0.1575, 0.2273, 0.2362, 0.1364, 0.2362, 0.2273, 0.2362, 0.2273, 0.2362, 0.1364, 0.2362, 0.0, 0.0, 0.0, 0.0, 0.0, 0.0, 0.0, 0.0, 0.0, 0.0, 0.0, 0.0, 0.0, 0.0, 0.0, 0.0, 0.0, 0.0, 0.0, 0.0, 0.1818, 0.1575, 0.1364, 0.2362, 0.2273, 0.2362, 0.0, 0.0, 0.0, 0.0, 0.0, 0.0, 0.0, 0.0, 0.1818, 0.1575, 0.1364, 0.2362, 0.1364, 0.2362, 0.1818, 0.1575, 0.0, 0.0, 0.0, 0.0, 0.0, 0.0, 0.0, 0.0, 0.2273, 0.2362, 0.1818, 0.1575, 0.1818, 0.1575, 0.2273, 0.2362, 0.2273, 0.07873, 0.2727, 0.07873, 0.2727, 0.07873, 0.2273, 0.07873, 0.0, 0.0, 0.0, 0.0, 0.0, 0.0, 0.0, 0.0, 0.0, 0.0, 0.0, 0.0, 0.0, 0.0, 0.0, 0.0, 0.0, 0.0, 0.0, 0.0, 0.0, 0.0, 0.0, 0.0, 0.04545, 0.07873, 0.09091, 0.07873, 0.09091, 0.07873, 0.04545, 0.07873, 0.2273, 0.07873, 0.2727, 0.07873, 0.2727, 0.07873, 0.2273, 0.07873, 0.0, 0.0, 0.0, 0.0, 0.0, 0.0, 0.0, 0.0, 0.0, 0.0, 0.0, 0.0, 0.0, 0.0, 0.0, 0.0, 0.0, 0.0, 0.0, 0.0, 0.0, 0.0, 0.0, 0.0, 0.0, 0.0, 0.0, 0.0, 0.0, 0.0, 0.0, 0.0, 0.0, 0.0, 0.0, 0.0, 0.0, 0.0, 0.0, 0.0, 0.09091, 0.07873, 0.1364, 0.07873, 0.1364, 0.07873, 0.09091, 0.07873, 0.0, 0.0, 0.0, 0.0, 0.0, 0.0, 0.0, 0.0, 0.0, 0.0, 0.0, 0.0, 0.0, 0.0, 0.0, 0.0, 0.09091, 0.07873, 0.1364, 0.07873, 0.1364, 0.07873, 0.09091, 0.07873, 0.0, 0.0, 0.0, 0.0, 0.0, 0.0, 0.0, 0.0, 0.2273, 0.07873, 0.2727, 0.07873, 0.2727, 0.07873, 0.2273, 0.07873, 0.0, 0.0, 0.0, 0.0, 0.0, 0.0, 0.0, 0.0, 0.09091, 0.07873, 0.1364, 0.07873, 0.1364, 0.07873, 0.09091, 0.07873, 0.0, 0.0, 0.0, 0.0, 0.0, 0.0, 0.0, 0.0, 0.0, 0.0, 0.0, 0.0, 0.0, 0.0, 0.0, 0.0, 0.0, 0.0, 0.0, 0.0, 0.0, 0.0, 0.0, 0.0, 0.0, 0.0, 0.0, 0.0, 0.0, 0.0, 0.0, 0.0, 0.0, 0.0, 0.0, 0.0, 0.0, 0.0, 0.0, 0.0, 0.0, 0.0, 0.0, 0.0, 0.0, 0.0, 0.0, 0.0, 0.0, 0.0, 0.0, 0.0, 0.0, 0.0, 0.0, 0.0, 0.2273, 0.07873, 0.2727, 0.07873, 0.2727, 0.07873, 0.2273, 0.07873, 0.2727, 0.3149, 0.1818, 0.3149, 0.1818, 0.3149, 0.2727, 0.3149, 0.2727, 0.3149, 0.2727, 0.3149, 0.2727, 0.3149, 0.2727, 0.3149, 0.1818, 0.3149, 0.09091, 0.3149, 0.09091, 0.3149, 0.1818, 0.3149, 0.09091, 0.3149, 0.09091, 0.3149, 0.09091, 0.3149, 0.09091, 0.3149, 0.09091, 0.3149, 0.09091, 0.3149, 0.09091, 0.3149, 0.09091, 0.3149, 0.3182, 0.3937, 0.2727, 0.3149, 0.2727, 0.3149, 0.3182, 0.3937, 0.09091, 0.3149, 0.09091, 0.3149, 0.09091, 0.3149, 0.09091, 0.3149, 0.3636, 0.4724, 0.3182, 0.3937, 0.3182, 0.3937, 0.3636, 0.4724, 0.2727, 0.3149, 0.2727, 0.3149, 0.2727, 0.3149, 0.2727, 0.3149, 1.0, 0.3149, 0.9545, 0.3937, 0.9545, 0.3937, 1.0, 0.3149, 0.9545, 0.3937, 0.9091, 0.4724, 0.9091, 0.4724, 0.9545, 0.3937, 1.0, 0.3149, 0.9545, 0.3937, 0.9545, 0.3937, 1.0, 0.3149, 0.2727, 0.3149, 0.2727, 0.3149, 0.2727, 0.3149, 0.2727, 0.3149, 0.1818, 0.3149, 0.09091, 0.3149, 0.09091, 0.3149, 0.1818, 0.3149, 0.09091, 0.3149, 0.09091, 0.3149, 0.09091, 0.3149, 0.09091, 0.3149, 0.09091, 0.3149, 0.09091, 0.3149, 0.09091, 0.3149, 0.09091, 0.3149, 0.3182, 0.3937, 0.2727, 0.3149, 0.2727, 0.3149, 0.3182, 0.3937, 0.09091, 0.3149, 0.09091, 0.3149, 0.09091, 0.3149, 0.09091, 0.3149, 0.3636, 0.4724, 0.3182, 0.3937, 0.3182, 0.3937, 0.3636, 0.4724, 0.2727, 0.3149, 0.2727, 0.3149, 0.2727, 0.3149, 0.2727, 0.3149, 1.0, 0.3149, 0.9545, 0.3937, 0.9545, 0.3937, 1.0, 0.3149, 0.2727, 0.3149, 0.2727, 0.3149, 0.2727, 0.3149, 0.2727, 0.3149, 0.9545, 0.3937, 0.9091, 0.4724, 0.9091, 0.4724, 0.9545, 0.3937, 0.2727, 0.3149, 0.2727, 0.3149, 0.2727, 0.3149, 0.2727, 0.3149, 0.09091, 0.3149, 0.09091, 0.3149, 0.09091, 0.3149, 0.09091, 0.3149, 0.09091, 0.3149, 0.09091, 0.3149, 0.09091, 0.3149, 0.09091, 0.3149, 0.3182, 0.3937, 0.2727, 0.3149, 0.2727, 0.3149, 0.3182, 0.3937, 0.09091, 0.3149, 0.09091, 0.3149, 0.09091, 0.3149, 0.09091, 0.3149, 0.3636, 0.4724, 0.3182, 0.3937, 0.3182, 0.3937, 0.3636, 0.4724, 0.2727, 0.3149, 0.2727, 0.3149, 0.2727, 0.3149, 0.2727, 0.3149, 1.0, 0.3149, 0.9545, 0.3937, 0.9545, 0.3937, 1.0, 0.3149, 0.2727, 0.3149, 0.2727, 0.3149, 0.2727, 0.3149, 0.2727, 0.3149, 0.9545, 0.3937, 0.9091, 0.4724, 0.9091, 0.4724, 0.9545, 0.3937, 0.2727, 0.3149, 0.1818, 0.3149, 0.1818, 0.3149, 0.2727, 0.3149, 0.2727, 0.3149, 0.1818, 0.3149, 0.1818, 0.3149, 0.2727, 0.3149, 0.9545, 0.3937, 0.9091, 0.4724, 0.9091, 0.4724, 0.9545, 0.3937, 0.09091, 0.3149, 0.09091, 0.3149, 0.09091, 0.3149, 0.09091, 0.3149, 0.09091, 0.3149, 0.09091, 0.3149, 0.09091, 0.3149, 0.09091, 0.3149, 0.3182, 0.3937, 0.2727, 0.3149, 0.2727, 0.3149, 0.3182, 0.3937, 0.3636, 0.4724, 0.3182, 0.3937, 0.3182, 0.3937, 0.3636, 0.4724, 0.2727, 0.3149, 0.2727, 0.3149, 0.2727, 0.3149, 0.2727, 0.3149, 1.0, 0.3149, 0.9545, 0.3937, 0.9545, 0.3937, 1.0, 0.3149, 0.2727, 0.3149, 0.2727, 0.3149, 0.2727, 0.3149, 0.2727, 0.3149, 0.9545, 0.3937, 0.9091, 0.4724, 0.9091, 0.4724, 0.9545, 0.3937, 0.2727, 0.3149, 0.1818, 0.3149, 0.1818, 0.3149, 0.2727, 0.3149, 0.2727, 0.3149, 0.2727, 0.3149, 0.2727, 0.3149, 0.2727, 0.3149, 0.1818, 0.3149, 0.09091, 0.3149, 0.09091, 0.3149, 0.1818, 0.3149, 0.2727, 0.3149, 0.2727, 0.3149, 0.2727, 0.3149, 0.2727, 0.3149, 0.3182, 0.3937, 0.2727, 0.3149, 0.2727, 0.3149, 0.3182, 0.3937, 0.3636, 0.4724, 0.3182, 0.3937, 0.3182, 0.3937, 0.3636, 0.4724, 0.2727, 0.3149, 0.2727, 0.3149, 0.2727, 0.3149, 0.2727, 0.3149, 1.0, 0.3149, 0.9545, 0.3937, 0.9545, 0.3937, 1.0, 0.3149, 0.1818, 0.3149, 0.2727, 0.3149, 0.2727, 0.3149, 0.1818, 0.3149, 0.09091, 0.3149, 0.1818, 0.3149, 0.1818, 0.3149, 0.09091, 0.3149, 0.09091, 0.3149, 0.1818, 0.3149, 0.1818, 0.3149, 0.09091, 0.3149, 0.1818, 0.3149, 0.2727, 0.3149, 0.2727, 0.3149, 0.1818, 0.3149, 0.9545, 0.3937, 0.9091, 0.4724, 0.9091, 0.4724, 0.9545, 0.3937, 0.2727, 0.3149, 0.1818, 0.3149, 0.1818, 0.3149, 0.2727, 0.3149, 0.09091, 0.3149, 0.09091, 0.3149, 0.09091, 0.3149, 0.09091, 0.3149, 0.1818, 0.3149, 0.09091, 0.3149, 0.09091, 0.3149, 0.1818, 0.3149, 0.2727, 0.3149, 0.1818, 0.3149, 0.2273, 0.3937, 0.2273, 0.3937, 0.1364, 0.3937, 0.1364, 0.3937, 0.2273, 0.3937, 0.2273, 0.3937, 0.1818, 0.3149, 0.1364, 0.3937, 0.1818, 0.3149, 0.09091, 0.3149, 0.1364, 0.3937, 0.1818, 0.3149, 0.2727, 0.3149, 0.2727, 0.3149, 0.1818, 0.3149, 0.09091, 0.3149, 0.1818, 0.3149, 0.1818, 0.3149, 0.09091, 0.3149, 0.09091, 0.3149, 0.1818, 0.3149, 0.1818, 0.3149, 0.09091, 0.3149, 0.09091, 0.3149, 0.09091, 0.3149, 0.09091, 0.3149, 0.09091, 0.3149, 0.1818, 0.3149, 0.09091, 0.3149, 0.09091, 0.3149, 0.1818, 0.3149, 0.1818, 0.3149, 0.09091, 0.3149, 0.09091, 0.3149, 0.1818, 0.3149, 0.2727, 0.3149, 0.1818, 0.3149, 0.1818, 0.3149, 0.2727, 0.3149, 0.1818, 0.3149, 0.2727, 0.3149, 0.2727, 0.3149, 0.1818, 0.3149, 0.2273, 0.3937, 0.1364, 0.3937, 0.1364, 0.3937, 0.2273, 0.3937, 0.3636, 0.4724, 0.3182, 0.3937, 0.3182, 0.3937, 0.3636, 0.4724, 0.9545, 0.3937, 0.9091, 0.4724, 0.9091, 0.4724, 0.9545, 0.3937, 0.2273, 0.3937, 0.1364, 0.3937, 0.1364, 0.3937, 0.2273, 0.3937, 0.3636, 0.4724, 0.3182, 0.3937, 0.3182, 0.3937, 0.3636, 0.4724, 0.9545, 0.3937, 0.9091, 0.4724, 0.9091, 0.4724, 0.9545, 0.3937, 0.2273, 0.3937, 0.1364, 0.3937, 0.1818, 0.4724, 0.3636, 0.4724, 0.3182, 0.3937, 0.3182, 0.3937, 0.3636, 0.4724, 0.9545, 0.3937, 0.9091, 0.4724, 0.9091, 0.4724, 0.9545, 0.3937, 0.0, 0.0, 0.0, 0.0, 0.0, 0.0, 0.0, 0.0, 0.6364, 0.1575, 0.6818, 0.07873, 0.6818, 0.07873, 0.6364, 0.1575, 0.5, 0.07873, 0.5, 0.07873, 0.5, 0.07873, 0.5, 0.07873, 0.0, 0.0, 0.0, 0.0, 0.0, 0.0, 0.0, 0.0, 0.7727, 0.07873, 0.7727, 0.07873, 0.7727, 0.07873, 0.7727, 0.07873, 0.5909, 0.07873, 0.6364, 0.1575, 0.6364, 0.1575, 0.5909, 0.07873, 0.0, 0.0, 0.0, 0.0, 0.0, 0.0, 0.0, 0.0, 0.7727, 0.07873, 0.7727, 0.07873, 0.7727, 0.07873, 0.7727, 0.07873, 0.0, 0.0, 0.0, 0.0, 0.0, 0.0, 0.0, 0.0, 0.0, 0.0, 0.0, 0.0, 0.0, 0.0, 0.0, 0.0, 0.6364, 0.1575, 0.6818, 0.07873, 0.6818, 0.07873, 0.6364, 0.1575, 0.5909, 0.07873, 0.6818, 0.07873, 0.6818, 0.07873, 0.5909, 0.07873, 0.0, 0.0, 0.0, 0.0, 0.0, 0.0, 0.0, 0.0, 0.7727, 0.07873, 0.7727, 0.07873, 0.7727, 0.07873, 0.7727, 0.07873, 0.0, 0.0, 0.0, 0.0, 0.0, 0.0, 0.0, 0.0, 0.5, 0.07873, 0.5, 0.07873, 0.5, 0.07873, 0.5, 0.07873, 0.7727, 0.07873, 0.7727, 0.07873, 0.7727, 0.07873, 0.7727, 0.07873, 0.0, 0.0, 0.0, 0.0, 0.0, 0.0, 0.0, 0.0, 0.7727, 0.07873, 0.7727, 0.07873, 0.7727, 0.07873, 0.7727, 0.07873, 0.0, 0.0, 0.0, 0.0, 0.0, 0.0, 0.0, 0.0, 0.5909, 0.07873, 0.6818, 0.07873, 0.6818, 0.07873, 0.5909, 0.07873, 0.5909, 0.07873, 0.6364, 0.1575, 0.6364, 0.1575, 0.5909, 0.07873, 0.5, 0.07873, 0.5, 0.07873, 0.5, 0.07873, 0.5, 0.07873, 0.0, 0.0, 0.0, 0.0, 0.0, 0.0, 0.0, 0.0, 0.6364, 0.1575, 0.6818, 0.07873, 0.6818, 0.07873, 0.6364, 0.1575, 0.5, 0.07873, 0.5, 0.07873, 0.5, 0.07873, 0.5, 0.07873, 0.5909, 0.07873, 0.6364, 0.1575, 0.6364, 0.1575, 0.5909, 0.07873, 0.0, 0.0, 0.0, 0.0, 0.0, 0.0, 0.0, 0.0, 0.5, 0.07873, 0.5, 0.07873, 0.5, 0.07873, 0.5, 0.07873, 0.6364, 0.1575, 0.6818, 0.07873, 0.6818, 0.07873, 0.6364, 0.1575, 0.0, 0.0, 0.0, 0.0, 0.0, 0.0, 0.0, 0.0, 0.5, 0.07873, 0.5, 0.07873, 0.5, 0.07873, 0.5, 0.07873, 0.7727, 0.07873, 0.7727, 0.07873, 0.7727, 0.07873, 0.7727, 0.07873, 0.5909, 0.07873, 0.6818, 0.07873, 0.6818, 0.07873, 0.5909, 0.07873, 0.0, 0.0, 0.0, 0.0, 0.0, 0.0, 0.0, 0.0, 0.7727, 0.07873, 0.7727, 0.07873, 0.7727, 0.07873, 0.7727, 0.07873, 0.0, 0.0, 0.0, 0.0, 0.0, 0.0, 0.0, 0.0, 0.7727, 0.07873, 0.7727, 0.07873, 0.7727, 0.07873, 0.7727, 0.07873, 0.0, 0.0, 0.0, 0.0, 0.0, 0.0, 0.0, 0.0, 0.7727, 0.07873, 0.7727, 0.07873, 0.7727, 0.07873, 0.7727, 0.07873, 0.0, 0.0, 0.0, 0.0, 0.0, 0.0, 0.0, 0.0, 0.5909, 0.07873, 0.6818, 0.07873, 0.6818, 0.07873, 0.5909, 0.07873, 0.5909, 0.07873, 0.6364, 0.1575, 0.6364, 0.1575, 0.5909, 0.07873, 0.0, 0.0, 0.0, 0.0, 0.0, 0.0, 0.0, 0.0, 0.5, 0.07873, 0.5, 0.07873, 0.5, 0.07873, 0.5, 0.07873, 0.0, 0.0, 0.0, 0.0, 0.0, 0.0, 0.0, 0.0, 0.6364, 0.1575, 0.6818, 0.07873, 0.6818, 0.07873, 0.6364, 0.1575, 0.5, 0.07873, 0.5, 0.07873, 0.5, 0.07873, 0.5, 0.07873, 0.5909, 0.07873, 0.6364, 0.1575, 0.6364, 0.1575, 0.5909, 0.07873, 0.0, 0.0, 0.0, 0.0, 0.0, 0.0, 0.0, 0.0, 0.5, 0.07873, 0.5, 0.07873, 0.5, 0.07873, 0.5, 0.07873, 0.6364, 0.1575, 0.6818, 0.07873, 0.6818, 0.07873, 0.6364, 0.1575, 0.0, 0.0, 0.0, 0.0, 0.0, 0.0, 0.0, 0.0, 0.5, 0.07873, 0.5, 0.07873, 0.5, 0.07873, 0.5, 0.07873, 0.7727, 0.07873, 0.7727, 0.07873, 0.7727, 0.07873, 0.7727, 0.07873, 0.5909, 0.07873, 0.6364, 0.1575, 0.6364, 0.1575, 0.5909, 0.07873, 0.5909, 0.07873, 0.6818, 0.07873, 0.6818, 0.07873, 0.5909, 0.07873, 0.0, 0.0, 0.0, 0.0, 0.0, 0.0, 0.0, 0.0, 0.7727, 0.07873, 0.7727, 0.07873, 0.7727, 0.07873, 0.7727, 0.07873, 0.7727, 0.07873, 0.7727, 0.07873, 0.7727, 0.07873, 0.7727, 0.07873, 0.0, 0.0, 0.0, 0.0, 0.0, 0.0, 0.0, 0.0, 0.7727, 0.07873, 0.7727, 0.07873, 0.7727, 0.07873, 0.7727, 0.07873, 0.0, 0.0, 0.0, 0.0, 0.0, 0.0, 0.0, 0.0, 0.5909, 0.07873, 0.6818, 0.07873, 0.6818, 0.07873, 0.5909, 0.07873, 0.5909, 0.07873, 0.6364, 0.1575, 0.6364, 0.1575, 0.5909, 0.07873, 0.0, 0.0, 0.0, 0.0, 0.0, 0.0, 0.0, 0.0, 0.7727, 0.07873, 0.7727, 0.07873, 0.7727, 0.07873, 0.7727, 0.07873, 0.5, 0.07873, 0.5, 0.07873, 0.5, 0.07873, 0.5, 0.07873, 0.0, 0.0, 0.0, 0.0, 0.0, 0.0, 0.0, 0.0, 0.6364, 0.1575, 0.6818, 0.07873, 0.6818, 0.07873, 0.6364, 0.1575, 0.0, 0.0, 0.0, 0.0, 0.0, 0.0, 0.0, 0.0, 0.5, 0.07873, 0.5, 0.07873, 0.5, 0.07873, 0.5, 0.07873, 0.6364, 0.1575, 0.6818, 0.07873, 0.6818, 0.07873, 0.6364, 0.1575, 0.0, 0.0, 0.0, 0.0, 0.0, 0.0, 0.0, 0.0, 0.5, 0.07873, 0.5, 0.07873, 0.5, 0.07873, 0.5, 0.07873, 0.7727, 0.07873, 0.7727, 0.07873, 0.7727, 0.07873, 0.7727, 0.07873, 0.0, 0.0, 0.0, 0.0, 0.0, 0.0, 0.0, 0.0, 0.0, 0.0, 0.0, 0.0, 0.0, 0.0, 0.0, 0.0, 0.5909, 0.07873, 0.6364, 0.1575, 0.6364, 0.1575, 0.5909, 0.07873, 0.5909, 0.07873, 0.6818, 0.07873, 0.6818, 0.07873, 0.5909, 0.07873, 0.0, 0.0, 0.0, 0.0, 0.0, 0.0, 0.0, 0.0, 0.0, 0.0, 0.0, 0.0, 0.0, 0.0, 0.0, 0.0, 0.7727, 0.07873, 0.7727, 0.07873, 0.7727, 0.07873, 0.7727, 0.07873, 0.0, 0.0, 0.0, 0.0, 0.0, 0.0, 0.0, 0.0, 0.5909, 0.07873, 0.6818, 0.07873, 0.6818, 0.07873, 0.5909, 0.07873, 0.5909, 0.07873, 0.6364, 0.1575, 0.6364, 0.1575, 0.5909, 0.07873, 0.0, 0.0, 0.0, 0.0, 0.0, 0.0, 0.0, 0.0, 0.5, 0.07873, 0.5, 0.07873, 0.5, 0.07873, 0.5, 0.07873, 0.7727, 0.07873, 0.7727, 0.07873, 0.7727, 0.07873, 0.7727, 0.07873, 0.5, 0.07873, 0.5, 0.07873, 0.5, 0.07873, 0.5, 0.07873, 0.0, 0.0, 0.0, 0.0, 0.0, 0.0, 0.0, 0.0, 0.6364, 0.1575, 0.6818, 0.07873, 0.6818, 0.07873, 0.6364, 0.1575, 0.5, 0.07873, 0.5, 0.07873, 0.5, 0.07873, 0.5, 0.07873, 0.6364, 0.1575, 0.6818, 0.07873, 0.6818, 0.07873, 0.6364, 0.1575, 0.0, 0.0, 0.0, 0.0, 0.0, 0.0, 0.0, 0.0, 0.5, 0.07873, 0.5, 0.07873, 0.5, 0.07873, 0.5, 0.07873, 0.7727, 0.07873, 0.7727, 0.07873, 0.7727, 0.07873, 0.7727, 0.07873, 0.0, 0.0, 0.0, 0.0, 0.0, 0.0, 0.0, 0.0, 0.7727, 0.07873, 0.7727, 0.07873, 0.7727, 0.07873, 0.7727, 0.07873, 0.0, 0.0, 0.0, 0.0, 0.0, 0.0, 0.0, 0.0, 0.5909, 0.07873, 0.6364, 0.1575, 0.6364, 0.1575, 0.5909, 0.07873, 0.5909, 0.07873, 0.6818, 0.07873, 0.6818, 0.07873, 0.5909, 0.07873, 0.0, 0.0, 0.0, 0.0, 0.0, 0.0, 0.0, 0.0, 0.0, 0.0, 0.0, 0.0, 0.0, 0.0, 0.0, 0.0, 0.7727, 0.07873, 0.7727, 0.07873, 0.7727, 0.07873, 0.7727, 0.07873, 0.0, 0.0, 0.0, 0.0, 0.0, 0.0, 0.0, 0.0, 0.5909, 0.07873, 0.6818, 0.07873, 0.6818, 0.07873, 0.5909, 0.07873, 0.5909, 0.07873, 0.6364, 0.1575, 0.6364, 0.1575, 0.5909, 0.07873, 0.0, 0.0, 0.0, 0.0, 0.0, 0.0, 0.0, 0.0, 0.5, 0.07873, 0.5, 0.07873, 0.5, 0.07873, 0.5, 0.07873, 0.0, 0.0, 0.0, 0.0, 0.0, 0.0, 0.0, 0.0, 0.7727, 0.07873, 0.7727, 0.07873, 0.7727, 0.07873, 0.7727, 0.07873, 0.5, 0.07873, 0.5, 0.07873, 0.5, 0.07873, 0.5, 0.07873, 0.0, 0.0, 0.0, 0.0, 0.0, 0.0, 0.0, 0.0, 0.5, 0.07873, 0.5, 0.07873, 0.5, 0.07873, 0.5, 0.07873, 0.6364, 0.1575, 0.6818, 0.07873, 0.6818, 0.07873, 0.6364, 0.1575, 0.0, 0.0, 0.0, 0.0, 0.0, 0.0, 0.0, 0.0, 0.5, 0.07873, 0.5, 0.07873, 0.5, 0.07873, 0.5, 0.07873, 0.7727, 0.07873, 0.7727, 0.07873, 0.7727, 0.07873, 0.7727, 0.07873, 0.0, 0.0, 0.0, 0.0, 0.0, 0.0, 0.0, 0.0, 0.7727, 0.07873, 0.7727, 0.07873, 0.7727, 0.07873, 0.7727, 0.07873, 0.0, 0.0, 0.0, 0.0, 0.0, 0.0, 0.0, 0.0, 0.5909, 0.07873, 0.6364, 0.1575, 0.6364, 0.1575, 0.5909, 0.07873, 0.5909, 0.07873, 0.6818, 0.07873, 0.6818, 0.07873, 0.5909, 0.07873, 0.0, 0.0, 0.0, 0.0, 0.0, 0.0, 0.0, 0.0, 0.7727, 0.07873, 0.7727, 0.07873, 0.7727, 0.07873, 0.7727, 0.07873, 0.0, 0.0, 0.0, 0.0, 0.0, 0.0, 0.0, 0.0, 0.5909, 0.07873, 0.6818, 0.07873, 0.6818, 0.07873, 0.5909, 0.07873, 0.5909, 0.07873, 0.6364, 0.1575, 0.6364, 0.1575, 0.5909, 0.07873, 0.0, 0.0, 0.0, 0.0, 0.0, 0.0, 0.0, 0.0, 0.5, 0.07873, 0.5, 0.07873, 0.5, 0.07873, 0.5, 0.07873, 0.6364, 0.1575, 0.6818, 0.07873, 0.6818, 0.07873, 0.6364, 0.1575, 0.7727, 0.07873, 0.7727, 0.07873, 0.7727, 0.07873, 0.7727, 0.07873, 0.0, 0.0, 0.0, 0.0, 0.0, 0.0, 0.0, 0.0, 0.7727, 0.07873, 0.7727, 0.07873, 0.7727, 0.07873, 0.7727, 0.07873, 0.5, 0.07873, 0.5, 0.07873, 0.5, 0.07873, 0.5, 0.07873, 0.5, 0.07873, 0.5, 0.07873, 0.5, 0.07873, 0.5, 0.07873, 0.6364, 0.1575, 0.6818, 0.07873, 0.6818, 0.07873, 0.6364, 0.1575, 0.0, 0.0, 0.0, 0.0, 0.0, 0.0, 0.0, 0.0, 0.5, 0.07873, 0.5, 0.07873, 0.5, 0.07873, 0.5, 0.07873, 0.7727, 0.07873, 0.7727, 0.07873, 0.7727, 0.07873, 0.7727, 0.07873, 0.0, 0.0, 0.0, 0.0, 0.0, 0.0, 0.0, 0.0, 0.7727, 0.07873, 0.7727, 0.07873, 0.7727, 0.07873, 0.7727, 0.07873, 0.5, 0.07873, 0.5, 0.07873, 0.5, 0.07873, 0.5, 0.07873, 0.0, 0.0, 0.0, 0.0, 0.0, 0.0, 0.0, 0.0, 0.5909, 0.07873, 0.6364, 0.1575, 0.6364, 0.1575, 0.5909, 0.07873, 0.5909, 0.07873, 0.6818, 0.07873, 0.6818, 0.07873, 0.5909, 0.07873, 0.0, 0.0, 0.0, 0.0, 0.0, 0.0, 0.0, 0.0, 0.5909, 0.07873, 0.6818, 0.07873, 0.6818, 0.07873, 0.5909, 0.07873, 0.5909, 0.07873, 0.6364, 0.1575, 0.6364, 0.1575, 0.5909, 0.07873, 0.0, 0.0, 0.0, 0.0, 0.0, 0.0, 0.0, 0.0, 0.5, 0.07873, 0.5, 0.07873, 0.5, 0.07873, 0.5, 0.07873, 0.6364, 0.1575, 0.6818, 0.07873, 0.6818, 0.07873, 0.6364, 0.1575, 0.0, 0.0, 0.0, 0.0, 0.0, 0.0, 0.0, 0.0, 0.0, 0.0, 0.0, 0.0, 0.0, 0.0, 0.0, 0.0, 0.7727, 0.07873, 0.7727, 0.07873, 0.7727, 0.07873, 0.7727, 0.07873, 0.0, 0.0, 0.0, 0.0, 0.0, 0.0, 0.0, 0.0, 0.7727, 0.07873, 0.7727, 0.07873, 0.7727, 0.07873, 0.7727, 0.07873, 0.6364, 0.1575, 0.6818, 0.07873, 0.6818, 0.07873, 0.6364, 0.1575, 0.0, 0.0, 0.0, 0.0, 0.0, 0.0, 0.0, 0.0, 0.5, 0.07873, 0.5, 0.07873, 0.5, 0.07873, 0.5, 0.07873, 0.7727, 0.07873, 0.7727, 0.07873, 0.7727, 0.07873, 0.7727, 0.07873, 0.0, 0.0, 0.0, 0.0, 0.0, 0.0, 0.0, 0.0, 0.7727, 0.07873, 0.7727, 0.07873, 0.7727, 0.07873, 0.7727, 0.07873, 0.0, 0.0, 0.0, 0.0, 0.0, 0.0, 0.0, 0.0, 0.6364, 0.1575, 0.6818, 0.07873, 0.6818, 0.07873, 0.6364, 0.1575, 0.5, 0.07873, 0.5, 0.07873, 0.5, 0.07873, 0.5, 0.07873, 0.0, 0.0, 0.0, 0.0, 0.0, 0.0, 0.0, 0.0, 0.5909, 0.07873, 0.6364, 0.1575, 0.6364, 0.1575, 0.5909, 0.07873, 0.5909, 0.07873, 0.6818, 0.07873, 0.6818, 0.07873, 0.5909, 0.07873, 0.5909, 0.07873, 0.6364, 0.1575, 0.6364, 0.1575, 0.5909, 0.07873, 0.0, 0.0, 0.0, 0.0, 0.0, 0.0, 0.0, 0.0, 0.5, 0.07873, 0.5, 0.07873, 0.5, 0.07873, 0.5, 0.07873, 0.6364, 0.1575, 0.6818, 0.07873, 0.6818, 0.07873, 0.6364, 0.1575, 0.0, 0.0, 0.0, 0.0, 0.0, 0.0, 0.0, 0.0, 0.5, 0.07873, 0.5, 0.07873, 0.5, 0.07873, 0.5, 0.07873, 0.5909, 0.07873, 0.6818, 0.07873, 0.6818, 0.07873, 0.5909, 0.07873, 0.0, 0.0, 0.0, 0.0, 0.0, 0.0, 0.0, 0.0, 0.7727, 0.07873, 0.7727, 0.07873, 0.7727, 0.07873, 0.7727, 0.07873, 0.0, 0.0, 0.0, 0.0, 0.0, 0.0, 0.0, 0.0, 0.0, 0.0, 0.0, 0.0, 0.0, 0.0, 0.0, 0.0, 0.5, 0.07873, 0.5, 0.07873, 0.5, 0.07873, 0.5, 0.07873, 0.7727, 0.07873, 0.7727, 0.07873, 0.7727, 0.07873, 0.7727, 0.07873, 0.0, 0.0, 0.0, 0.0, 0.0, 0.0, 0.0, 0.0, 0.7727, 0.07873, 0.7727, 0.07873, 0.7727, 0.07873, 0.7727, 0.07873, 0.0, 0.0, 0.0, 0.0, 0.0, 0.0, 0.0, 0.0, 0.5909, 0.07873, 0.6818, 0.07873, 0.6818, 0.07873, 0.5909, 0.07873, 0.0, 0.0, 0.0, 0.0, 0.0, 0.0, 0.0, 0.0, 0.6364, 0.1575, 0.6818, 0.07873, 0.6818, 0.07873, 0.6364, 0.1575, 0.5, 0.07873, 0.5, 0.07873, 0.5, 0.07873, 0.5, 0.07873, 0.0, 0.0, 0.0, 0.0, 0.0, 0.0, 0.0, 0.0, 0.5909, 0.07873, 0.6364, 0.1575, 0.6364, 0.1575, 0.5909, 0.07873, 0.0, 0.0, 0.0, 0.0, 0.0, 0.0, 0.0, 0.0, 0.5, 0.07873, 0.5, 0.07873, 0.5, 0.07873, 0.5, 0.07873, 0.6364, 0.1575, 0.6818, 0.07873, 0.6818, 0.07873, 0.6364, 0.1575, 0.0, 0.0, 0.0, 0.0, 0.0, 0.0, 0.0, 0.0, 0.5, 0.07873, 0.5, 0.07873, 0.5, 0.07873, 0.5, 0.07873, 0.7727, 0.07873, 0.7727, 0.07873, 0.7727, 0.07873, 0.7727, 0.07873, 0.5909, 0.07873, 0.6818, 0.07873, 0.6818, 0.07873, 0.5909, 0.07873, 0.0, 0.0, 0.0, 0.0, 0.0, 0.0, 0.0, 0.0, 0.7727, 0.07873, 0.7727, 0.07873, 0.7727, 0.07873, 0.7727, 0.07873, 0.0, 0.0, 0.0, 0.0, 0.0, 0.0, 0.0, 0.0, 0.5, 0.07873, 0.5, 0.07873, 0.5, 0.07873, 0.5, 0.07873, 0.7727, 0.07873, 0.7727, 0.07873, 0.7727, 0.07873, 0.7727, 0.07873, 0.0, 0.0, 0.0, 0.0, 0.0, 0.0, 0.0, 0.0, 0.7727, 0.07873, 0.7727, 0.07873, 0.7727, 0.07873, 0.7727, 0.07873, 0.0, 0.0, 0.0, 0.0, 0.0, 0.0, 0.0, 0.0, 0.5909, 0.07873, 0.6818, 0.07873, 0.6818, 0.07873, 0.5909, 0.07873, 0.5909, 0.07873, 0.6364, 0.1575, 0.6364, 0.1575, 0.5909, 0.07873, 0.5, 0.07873, 0.5, 0.07873, 0.5, 0.07873, 0.5, 0.07873, 0.0, 0.0, 0.0, 0.0, 0.0, 0.0, 0.0, 0.0, 0.6364, 0.1575, 0.6818, 0.07873, 0.6818, 0.07873, 0.6364, 0.1575, 0.5, 0.07873, 0.5, 0.07873, 0.5, 0.07873, 0.5, 0.07873, 0.5909, 0.07873, 0.6364, 0.1575, 0.6364, 0.1575, 0.5909, 0.07873, 0.0, 0.0, 0.0, 0.0, 0.0, 0.0, 0.0, 0.0, 0.5, 0.07873, 0.5, 0.07873, 0.5, 0.07873, 0.5, 0.07873, 0.6364, 0.1575, 0.6818, 0.07873, 0.6818, 0.07873, 0.6364, 0.1575, 0.0, 0.0, 0.0, 0.0, 0.0, 0.0, 0.0, 0.0, 0.5, 0.07873, 0.5, 0.07873, 0.5, 0.07873, 0.5, 0.07873, 0.7727, 0.07873, 0.7727, 0.07873, 0.7727, 0.07873, 0.7727, 0.07873, 0.5909, 0.07873, 0.6818, 0.07873, 0.6818, 0.07873, 0.5909, 0.07873, 0.0, 0.0, 0.0, 0.0, 0.0, 0.0, 0.0, 0.0, 0.7727, 0.07873, 0.7727, 0.07873, 0.7727, 0.07873, 0.7727, 0.07873, 0.0, 0.0, 0.0, 0.0, 0.0, 0.0, 0.0, 0.0, 0.7727, 0.07873, 0.7727, 0.07873, 0.7727, 0.07873, 0.7727, 0.07873, 0.0, 0.0, 0.0, 0.0, 0.0, 0.0, 0.0, 0.0, 0.7727, 0.07873, 0.7727, 0.07873, 0.7727, 0.07873, 0.7727, 0.07873, 0.0, 0.0, 0.0, 0.0, 0.0, 0.0, 0.0, 0.0, 0.5909, 0.07873, 0.6818, 0.07873, 0.6818, 0.07873, 0.5909, 0.07873, 0.5909, 0.07873, 0.6364, 0.1575, 0.6364, 0.1575, 0.5909, 0.07873, 0.0, 0.0, 0.0, 0.0, 0.0, 0.0, 0.0, 0.0, 0.5909, 0.07873, 0.6818, 0.07873, 0.6818, 0.07873, 0.5909, 0.07873, 0.6364, 0.1575, 0.6818, 0.07873, 0.5909, 0.07873, 0.5909, 0.07873, 0.6818, 0.07873, 0.6818, 0.07873, 0.5909, 0.07873, 0.0, 0.0, 0.0, 0.0, 0.0, 0.0, 0.0, 0.0, 0.5909, 0.07873, 0.6364, 0.1575, 0.6364, 0.1575, 0.5909, 0.07873, 0.0, 0.0, 0.0, 0.0, 0.0, 0.0, 0.0, 0.0, 0.5, 0.07873, 0.5, 0.07873, 0.5, 0.07873, 0.5, 0.07873, 0.6364, 0.1575, 0.6818, 0.07873, 0.6818, 0.07873, 0.6364, 0.1575, 0.0, 0.0, 0.0, 0.0, 0.0, 0.0, 0.0, 0.0, 0.5, 0.07873, 0.5, 0.07873, 0.5, 0.07873, 0.5, 0.07873, 0.7727, 0.07873, 0.7727, 0.07873, 0.7727, 0.07873, 0.7727, 0.07873])
me_icosphere.materials.append(mat_material_002)
me_icosphere.use_remesh_fix_poles = True
me_icosphere.use_remesh_preserve_attributes = False
me_icosphere.use_mirror_vertex_groups = False
me_icosphere.update()

# ---- objects
ob_squirrel = bpy.data.objects.new('Squirrel', me_icosphere)
ob_empty = bpy.data.objects.new('Empty', None)
ob_light = bpy.data.objects.new('Light', light_light)
ob_camera = bpy.data.objects.new('Camera', cam_camera)

# ---- transforms, parenting, visibility, modifiers, constraints
ob_squirrel.location = (0.0, 0.0, 0.5361)
ob_squirrel.rotation_euler = (0.0, 0.0, -1.571)
ob_squirrel.scale = (0.3993, 0.4364, 0.3993)
ob_squirrel.lineart.crease_threshold = 0.0
ob_empty.location = (0.0, 0.0, 1.447)
ob_empty.rotation_euler = (1.571, 0.0, 0.0)
ob_empty.scale = (0.6545, 0.6545, 0.6545)
ob_empty.empty_display_type = 'IMAGE'
ob_empty.empty_display_size = 5.0
ob_empty.lineart.crease_threshold = 0.0
ob_light.location = (-4.966, 2.557, 5.904)
ob_light.rotation_euler = (0.6503, 0.05522, 1.866)
ob_light.lock_rotations_4d = False
ob_light.empty_display_type = 'ARROWS'
ob_light.color = (0.0, 0.0, 0.0, 0.0)
ob_light.lineart.crease_threshold = 0.0
ob_camera.location = (-5.949, -3.33, 4.958)
ob_camera.rotation_euler = (0.9956, 0.06394, -1.061)
ob_camera.lock_rotations_4d = False
ob_camera.empty_display_type = 'ARROWS'
ob_camera.color = (0.0, 0.0, 0.0, 0.0)
ob_camera.display_type = 'WIRE'
ob_camera.lineart.crease_threshold = 0.0

# ---- collection membership
col_player.objects.link(ob_squirrel)
col_reference.objects.link(ob_empty)
col_props.objects.link(ob_light)
col_props.objects.link(ob_camera)

# ---- scene / render settings (as saved in the file)
scene.camera = ob_camera
scene.frame_start = 1; scene.frame_end = 250; scene.frame_set(88)
scene.render.engine = 'BLENDER_EEVEE_NEXT'
scene.cycles.use_denoising = False
scene.cycles.samples = 128
scene.cycles.sampling_pattern = 'TABULATED_SOBOL'
scene.cycles.use_adaptive_sampling = False
scene.cycles.use_light_tree = False
scene.view_settings.view_transform = 'Filmic'
bpy.context.view_layer.update()
